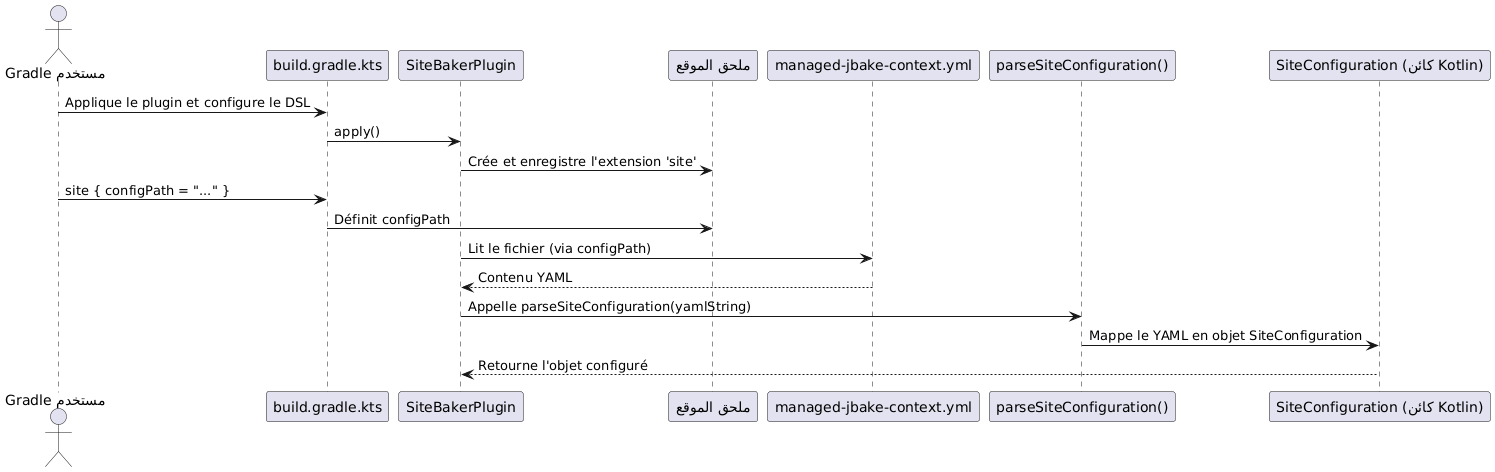

The diagram above was rendered by PlantUML. Its source (embedded in the PNG):
@startuml
actor "مستخدم Gradle" as User
participant "build.gradle.kts" as BuildScript
participant "SiteBakerPlugin" as Plugin
participant "ملحق الموقع" as Extension
participant "managed-jbake-context.yml" as ConfigFile
participant "parseSiteConfiguration()" as Parser
participant "SiteConfiguration (كائن Kotlin)" as KotlinObject

User -> BuildScript : Applique le plugin et configure le DSL
BuildScript -> Plugin : apply()
Plugin -> Extension : Crée et enregistre l'extension 'site'
User -> BuildScript : site { configPath = "..." }
BuildScript -> Extension : Définit configPath

Plugin -> ConfigFile : Lit le fichier (via configPath)
ConfigFile --> Plugin : Contenu YAML
Plugin -> Parser : Appelle parseSiteConfiguration(yamlString)
Parser -> KotlinObject : Mappe le YAML en objet SiteConfiguration
KotlinObject --> Plugin : Retourne l'objet configuré

@enduml